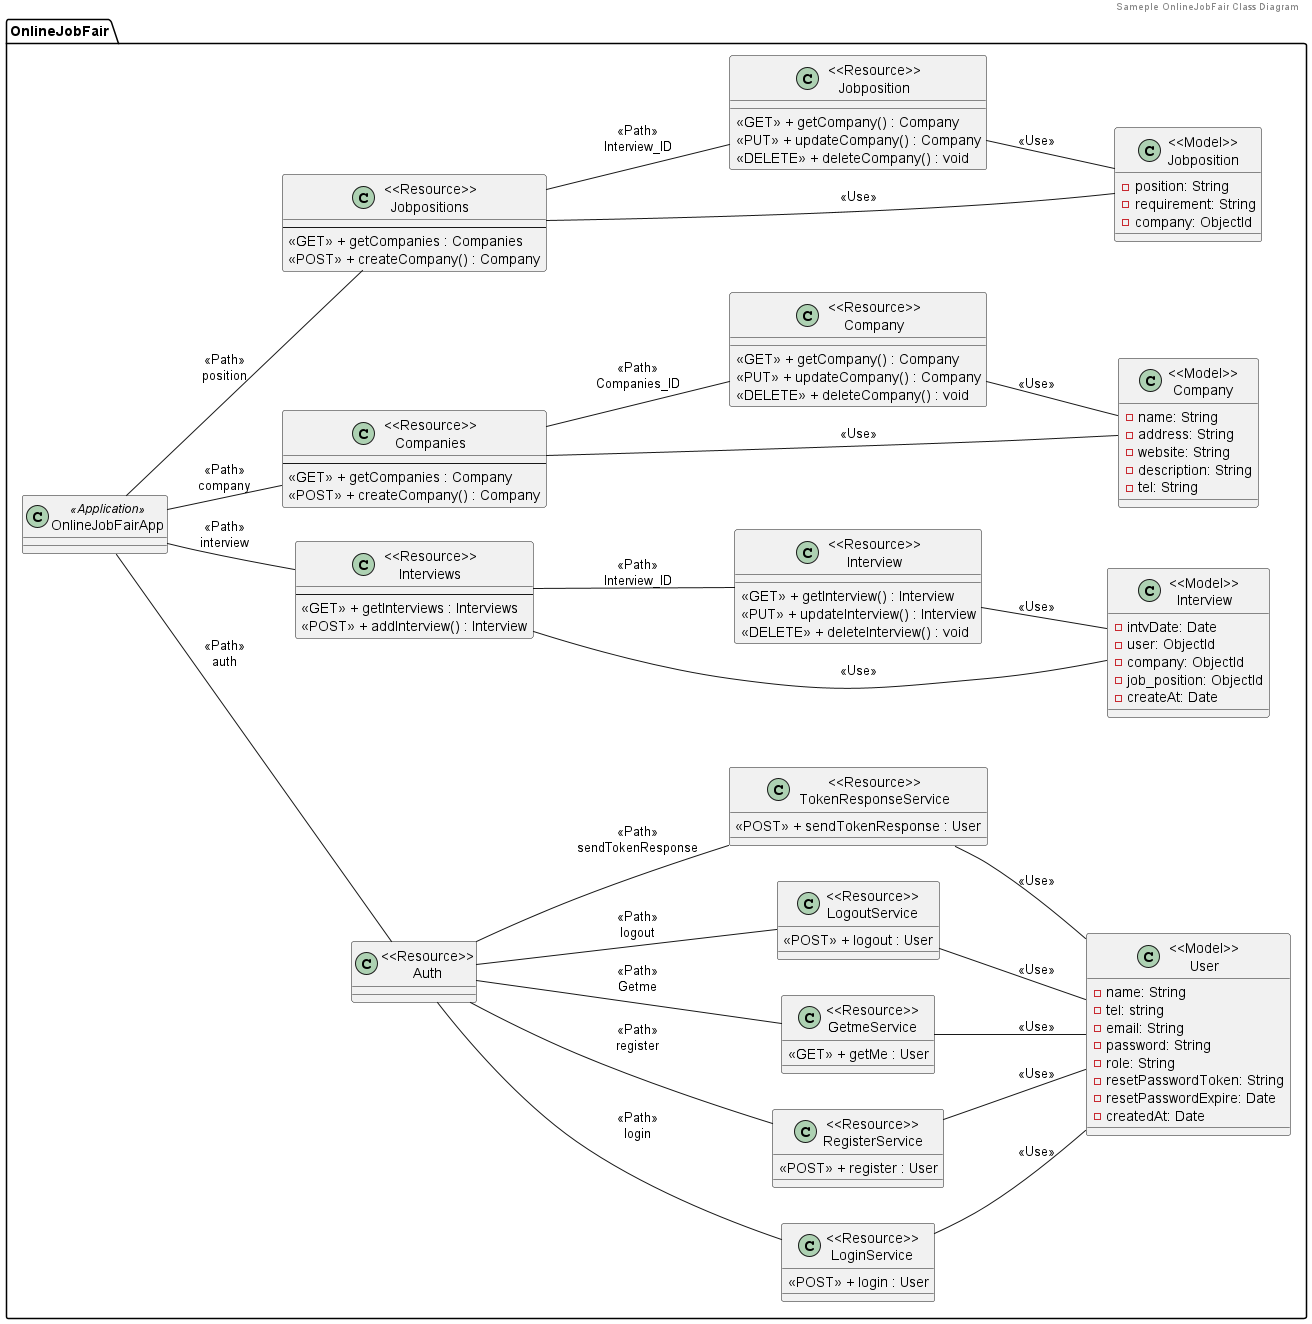

The diagram above was rendered by PlantUML. Its source (embedded in the PNG):
@startuml
header Sameple OnlineJobFair Class Diagram

left to right direction
package "OnlineJobFair"{
    class "OnlineJobFairApp" <<Application>> {
}

class "<<Resource>>\nAuth" {
}

class "<<Resource>>\nLoginService" {
  <<POST>> + login : User
}

class "<<Resource>>\nRegisterService" {
  <<POST>> + register : User
}

class "<<Resource>>\nGetmeService" {
  <<GET>> + getMe : User
}

class "<<Resource>>\nLogoutService" {
  <<POST>> + logout : User
}

class "<<Resource>>\nTokenResponseService" {
  <<POST>> + sendTokenResponse : User
}

class "<<Model>>\nUser" {
  - name: String
  - tel: string
  - email: String
  - password: String
  - role: String 
  - resetPasswordToken: String
  - resetPasswordExpire: Date
  - createdAt: Date
}

class "<<Model>>\nInterview" {
  - intvDate: Date
  - user: ObjectId
  - company: ObjectId
  - job_position: ObjectId
  - createAt: Date
}

class "<<Resource>>\nInterview" {
    <<GET>> + getInterview() : Interview
    <<PUT>> + updateInterview() : Interview
    <<DELETE>> + deleteInterview() : void
}

class "<<Resource>>\nInterviews" {
  --
  <<GET>> + getInterviews : Interviews
  <<POST>> + addInterview() : Interview
}

class "<<Model>>\nCompany" {
  - name: String
  - address: String
  - website: String
  - description: String
  - tel: String
}

class "<<Resource>>\nCompany" {
    <<GET>> + getCompany() : Company
    <<PUT>> + updateCompany() : Company
    <<DELETE>> + deleteCompany() : void
}

class "<<Resource>>\nCompanies" {
  --
  <<GET>> + getCompanies : Company
  <<POST>> + createCompany() : Company
}
class "<<Model>>\nJobposition" {
  - position: String
  - requirement: String
  - company: ObjectId

}

class "<<Resource>>\nJobposition" {
    <<GET>> + getCompany() : Company
    <<PUT>> + updateCompany() : Company
    <<DELETE>> + deleteCompany() : void
}

class "<<Resource>>\nJobpositions" {
  --
  <<GET>> + getCompanies : Companies
  <<POST>> + createCompany() : Company
}

"OnlineJobFairApp" -- "<<Resource>>\nAuth" : <<Path>>\nauth
"OnlineJobFairApp" -- "<<Resource>>\nCompanies" : <<Path>>\ncompany
"OnlineJobFairApp" -- "<<Resource>>\nInterviews" : <<Path>>\ninterview
"OnlineJobFairApp" -- "<<Resource>>\nJobpositions" : <<Path>>\nposition


"<<Resource>>\nAuth" -- "<<Resource>>\nLoginService" : <<Path>>\nlogin
"<<Resource>>\nAuth" -- "<<Resource>>\nRegisterService"  : <<Path>>\nregister
"<<Resource>>\nAuth" -- "<<Resource>>\nGetmeService"  : <<Path>>\nGetme
"<<Resource>>\nAuth" -- "<<Resource>>\nLogoutService"  : <<Path>>\nlogout
"<<Resource>>\nAuth" -- "<<Resource>>\nTokenResponseService"  : <<Path>>\nsendTokenResponse

"<<Resource>>\nLoginService" -- "<<Model>>\nUser" : <<Use>>
"<<Resource>>\nRegisterService" -- "<<Model>>\nUser" : <<Use>>
"<<Resource>>\nGetmeService" -- "<<Model>>\nUser" : <<Use>>
"<<Resource>>\nLogoutService" -- "<<Model>>\nUser" : <<Use>>
"<<Resource>>\nTokenResponseService" -- "<<Model>>\nUser" : <<Use>>

"<<Resource>>\nInterviews" -- "<<Resource>>\nInterview" : <<Path>>\nInterview_ID
"<<Resource>>\nInterview" -- "<<Model>>\nInterview" : <<Use>>
"<<Resource>>\nInterviews" -- "<<Model>>\nInterview" : <<Use>>


"<<Resource>>\nCompanies" -- "<<Resource>>\nCompany" : <<Path>>\nCompanies_ID
"<<Resource>>\nCompany" -- "<<Model>>\nCompany" : <<Use>>
"<<Resource>>\nCompanies" -- "<<Model>>\nCompany" : <<Use>>

"<<Resource>>\nJobpositions" -- "<<Resource>>\nJobposition" : <<Path>>\nInterview_ID
"<<Resource>>\nJobposition" -- "<<Model>>\nJobposition" : <<Use>>
"<<Resource>>\nJobpositions" -- "<<Model>>\nJobposition" : <<Use>>
  
}

@enduml